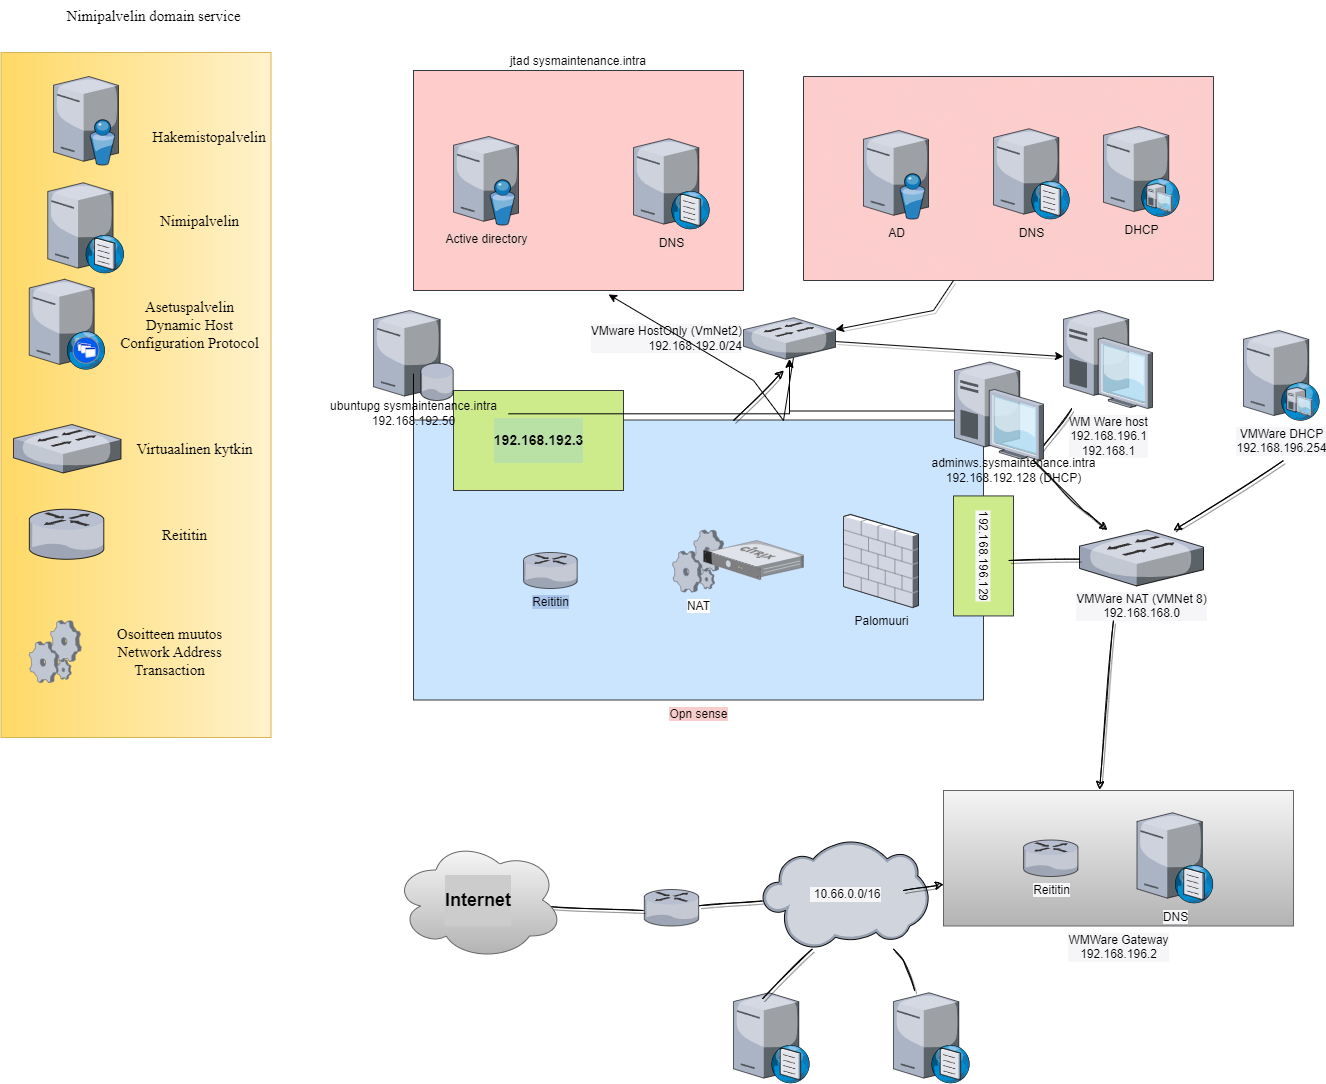

The diagram above was exported from draw.io. Its source (the exported page's mxGraphModel, read from the mxfile embedded in the PNG):
<mxGraphModel dx="2268" dy="2040" grid="1" gridSize="10" guides="1" tooltips="1" connect="1" arrows="1" fold="1" page="1" pageScale="1" pageWidth="850" pageHeight="1100" math="0" shadow="0">
  <root>
    <mxCell id="0" />
    <mxCell id="1" parent="0" />
    <mxCell id="-hYhXtHEnk8HTK1MAipM-5" value="&lt;span style=&quot;background-color: rgb(255, 255, 255);&quot;&gt;jtad sysmaintenance.intra&lt;br&gt;&lt;/span&gt;" style="rounded=0;whiteSpace=wrap;html=1;labelBackgroundColor=#030303;glass=0;fillColor=#ffcccc;strokeColor=#36393d;labelPosition=center;verticalLabelPosition=top;align=center;verticalAlign=bottom;" parent="1" vertex="1">
      <mxGeometry x="40" y="50" width="330" height="220" as="geometry" />
    </mxCell>
    <mxCell id="-hYhXtHEnk8HTK1MAipM-6" value="Active directory" style="verticalLabelPosition=bottom;sketch=0;aspect=fixed;html=1;verticalAlign=top;strokeColor=none;align=center;outlineConnect=0;shape=mxgraph.citrix.directory_server;glass=0;labelBackgroundColor=#F8CECC;fontColor=#000000;" parent="1" vertex="1">
      <mxGeometry x="80" y="116" width="65" height="88.5" as="geometry" />
    </mxCell>
    <mxCell id="-hYhXtHEnk8HTK1MAipM-7" value="DNS" style="verticalLabelPosition=bottom;sketch=0;aspect=fixed;html=1;verticalAlign=top;strokeColor=none;align=center;outlineConnect=0;shape=mxgraph.citrix.dns_server;glass=0;labelBackgroundColor=#F8CECC;fontColor=#000000;" parent="1" vertex="1">
      <mxGeometry x="260" y="116" width="76.5" height="92.5" as="geometry" />
    </mxCell>
    <mxCell id="-hYhXtHEnk8HTK1MAipM-8" value="" style="verticalLabelPosition=bottom;verticalAlign=top;html=1;shape=mxgraph.basic.patternFillRect;fillStyle=diagGrid;step=5;fillStrokeWidth=0.2;fillStrokeColor=#dddddd;glass=0;labelBackgroundColor=#F8CECC;fillColor=#ffcccc;strokeColor=#36393d;" parent="1" vertex="1">
      <mxGeometry x="430" y="56" width="410" height="204" as="geometry" />
    </mxCell>
    <mxCell id="-hYhXtHEnk8HTK1MAipM-9" value="AD" style="verticalLabelPosition=bottom;sketch=0;aspect=fixed;html=1;verticalAlign=top;strokeColor=none;align=center;outlineConnect=0;shape=mxgraph.citrix.directory_server;glass=0;labelBackgroundColor=#F8CECC;fontColor=#000000;" parent="1" vertex="1">
      <mxGeometry x="490" y="110" width="65" height="88.5" as="geometry" />
    </mxCell>
    <mxCell id="-hYhXtHEnk8HTK1MAipM-10" value="DNS" style="verticalLabelPosition=bottom;sketch=0;aspect=fixed;html=1;verticalAlign=top;strokeColor=none;align=center;outlineConnect=0;shape=mxgraph.citrix.dns_server;glass=0;labelBackgroundColor=#F8CECC;fontColor=#000000;" parent="1" vertex="1">
      <mxGeometry x="620" y="106" width="76.5" height="92.5" as="geometry" />
    </mxCell>
    <mxCell id="-hYhXtHEnk8HTK1MAipM-11" value="DHCP" style="verticalLabelPosition=bottom;sketch=0;aspect=fixed;html=1;verticalAlign=top;strokeColor=none;align=center;outlineConnect=0;shape=mxgraph.citrix.dhcp_server;glass=0;labelBackgroundColor=#F8CECC;fontColor=#000000;" parent="1" vertex="1">
      <mxGeometry x="730" y="106" width="76" height="90" as="geometry" />
    </mxCell>
    <mxCell id="-hYhXtHEnk8HTK1MAipM-12" value="Opn sense" style="verticalLabelPosition=bottom;verticalAlign=top;html=1;shape=mxgraph.basic.rect;fillColor2=none;strokeWidth=1;size=20;indent=5;glass=0;labelBackgroundColor=#F8CECC;fillColor=#cce5ff;strokeColor=#36393d;" parent="1" vertex="1">
      <mxGeometry x="40" y="399.5" width="570" height="280" as="geometry" />
    </mxCell>
    <mxCell id="-hYhXtHEnk8HTK1MAipM-13" value="&lt;span style=&quot;background-color: rgb(204, 229, 255);&quot;&gt;Palomuuri&lt;/span&gt;" style="verticalLabelPosition=bottom;sketch=0;aspect=fixed;html=1;verticalAlign=top;strokeColor=none;align=center;outlineConnect=0;shape=mxgraph.citrix.firewall;glass=0;labelBackgroundColor=#FFFFFF;fontColor=#000000;" parent="1" vertex="1">
      <mxGeometry x="470" y="494" width="75" height="93" as="geometry" />
    </mxCell>
    <mxCell id="-hYhXtHEnk8HTK1MAipM-14" value="&lt;span style=&quot;background-color: rgb(169, 196, 235);&quot;&gt;Reititin&lt;/span&gt;" style="verticalLabelPosition=bottom;sketch=0;aspect=fixed;html=1;verticalAlign=top;strokeColor=none;align=center;outlineConnect=0;shape=mxgraph.citrix.router;glass=0;labelBackgroundColor=#FFFFFF;fontColor=#000000;" parent="1" vertex="1">
      <mxGeometry x="150" y="532" width="54.25" height="36" as="geometry" />
    </mxCell>
    <mxCell id="-hYhXtHEnk8HTK1MAipM-15" value="NAT" style="verticalLabelPosition=bottom;sketch=0;aspect=fixed;html=1;verticalAlign=top;strokeColor=none;align=center;outlineConnect=0;shape=mxgraph.citrix.process;glass=0;labelBackgroundColor=#FFFFFF;fontColor=#000000;" parent="1" vertex="1">
      <mxGeometry x="299" y="509.5" width="52" height="62" as="geometry" />
    </mxCell>
    <mxCell id="-hYhXtHEnk8HTK1MAipM-17" value="&amp;nbsp;10.66.0.0/16" style="verticalLabelPosition=middle;sketch=0;aspect=fixed;html=1;verticalAlign=middle;strokeColor=none;align=center;outlineConnect=0;shape=mxgraph.citrix.cloud;glass=0;labelBackgroundColor=#F6F6F8;fontColor=#000000;labelPosition=center;" parent="1" vertex="1">
      <mxGeometry x="388.95000000000005" y="820" width="166.05" height="108.37" as="geometry" />
    </mxCell>
    <mxCell id="-hYhXtHEnk8HTK1MAipM-18" value="VMWare NAT (VMNet 8)&lt;br&gt;192.168.168.0" style="verticalLabelPosition=bottom;sketch=0;aspect=fixed;html=1;verticalAlign=top;strokeColor=none;align=center;outlineConnect=0;shape=mxgraph.citrix.switch;glass=0;labelBackgroundColor=#F6F6F8;fontColor=#000000;" parent="1" vertex="1">
      <mxGeometry x="706" y="509.5" width="124" height="55.93" as="geometry" />
    </mxCell>
    <mxCell id="-hYhXtHEnk8HTK1MAipM-19" value="VMware HostOnly (VmNet2)&lt;br&gt;192.168.192.0/24" style="verticalLabelPosition=middle;sketch=0;aspect=fixed;html=1;verticalAlign=middle;strokeColor=none;align=right;outlineConnect=0;shape=mxgraph.citrix.switch;glass=0;labelBackgroundColor=#F6F6F8;fontColor=#000000;labelPosition=left;" parent="1" vertex="1">
      <mxGeometry x="370" y="297.25" width="92" height="41.5" as="geometry" />
    </mxCell>
    <mxCell id="-hYhXtHEnk8HTK1MAipM-20" value="&lt;h3&gt;192.168.192.3&lt;/h3&gt;" style="verticalLabelPosition=middle;verticalAlign=middle;html=1;shape=mxgraph.basic.rect;fillColor2=none;strokeWidth=1;size=20;indent=5;glass=0;labelBackgroundColor=#B9E0A5;fillColor=#cdeb8b;strokeColor=#36393d;labelPosition=center;align=center;" parent="1" vertex="1">
      <mxGeometry x="80" y="370" width="170" height="100" as="geometry" />
    </mxCell>
    <mxCell id="-hYhXtHEnk8HTK1MAipM-21" value="192.168.196.129" style="verticalLabelPosition=middle;verticalAlign=middle;html=1;shape=mxgraph.basic.rect;fillColor2=none;strokeWidth=1;size=20;indent=5;glass=0;labelBackgroundColor=#F6F6F8;rotation=90;labelPosition=center;align=center;fillColor=#cdeb8b;strokeColor=#36393d;" parent="1" vertex="1">
      <mxGeometry x="550" y="505.43" width="120" height="60" as="geometry" />
    </mxCell>
    <mxCell id="-hYhXtHEnk8HTK1MAipM-24" value="WMWare Gateway &lt;br&gt;192.168.196.2" style="verticalLabelPosition=bottom;verticalAlign=top;html=1;shape=mxgraph.basic.rect;fillColor2=none;strokeWidth=1;size=20;indent=5;glass=0;labelBackgroundColor=#F6F6F8;fillStyle=auto;fillColor=#f5f5f5;strokeColor=#666666;gradientColor=#b3b3b3;" parent="1" vertex="1">
      <mxGeometry x="570" y="770" width="350" height="135.5" as="geometry" />
    </mxCell>
    <mxCell id="-hYhXtHEnk8HTK1MAipM-23" value="Reititin" style="verticalLabelPosition=bottom;sketch=0;aspect=fixed;html=1;verticalAlign=top;strokeColor=none;align=center;outlineConnect=0;shape=mxgraph.citrix.router;glass=0;labelBackgroundColor=#F6F6F8;fontColor=#000000;" parent="1" vertex="1">
      <mxGeometry x="650" y="819.5" width="55" height="36.5" as="geometry" />
    </mxCell>
    <mxCell id="-hYhXtHEnk8HTK1MAipM-22" value="DNS" style="verticalLabelPosition=bottom;sketch=0;aspect=fixed;html=1;verticalAlign=top;strokeColor=none;align=center;outlineConnect=0;shape=mxgraph.citrix.dns_server;glass=0;labelBackgroundColor=#F6F6F8;fontColor=#000000;" parent="1" vertex="1">
      <mxGeometry x="763.5" y="790" width="76.5" height="92.5" as="geometry" />
    </mxCell>
    <mxCell id="-hYhXtHEnk8HTK1MAipM-26" value="VMWare DHCP&lt;br&gt;192.168.196.254" style="verticalLabelPosition=bottom;sketch=0;aspect=fixed;html=1;verticalAlign=top;strokeColor=none;align=center;outlineConnect=0;shape=mxgraph.citrix.dhcp_server;glass=0;labelBackgroundColor=#F6F6F8;fillStyle=auto;fontColor=#000000;" parent="1" vertex="1">
      <mxGeometry x="870" y="310" width="76" height="90" as="geometry" />
    </mxCell>
    <mxCell id="-hYhXtHEnk8HTK1MAipM-27" value="WM Ware host&lt;br&gt;192.168.196.1&lt;br&gt;192.168.1" style="verticalLabelPosition=bottom;sketch=0;aspect=fixed;html=1;verticalAlign=top;strokeColor=none;align=center;outlineConnect=0;shape=mxgraph.citrix.desktop;glass=0;labelBackgroundColor=#F6F6F8;fillStyle=auto;fontColor=#000000;" parent="1" vertex="1">
      <mxGeometry x="690" y="290" width="89" height="98" as="geometry" />
    </mxCell>
    <mxCell id="-hYhXtHEnk8HTK1MAipM-29" value="" style="verticalLabelPosition=bottom;sketch=0;aspect=fixed;html=1;verticalAlign=top;strokeColor=none;align=center;outlineConnect=0;shape=mxgraph.citrix.router;glass=0;labelBackgroundColor=#F6F6F8;fillStyle=auto;fontColor=#000000;" parent="1" vertex="1">
      <mxGeometry x="270.75" y="869" width="55" height="36.5" as="geometry" />
    </mxCell>
    <mxCell id="-hYhXtHEnk8HTK1MAipM-30" value="" style="endArrow=classic;html=1;fontColor=#000000;entryX=0.591;entryY=1.018;entryDx=0;entryDy=0;entryPerimeter=0;rounded=0;exitX=0.543;exitY=0.964;exitDx=0;exitDy=0;exitPerimeter=0;" parent="1" source="-hYhXtHEnk8HTK1MAipM-19" target="-hYhXtHEnk8HTK1MAipM-5" edge="1">
      <mxGeometry width="50" height="50" relative="1" as="geometry">
        <mxPoint x="410" y="370" as="sourcePoint" />
        <mxPoint x="320" y="300" as="targetPoint" />
        <Array as="points">
          <mxPoint x="410" y="400" />
          <mxPoint x="380" y="360" />
        </Array>
      </mxGeometry>
    </mxCell>
    <mxCell id="-hYhXtHEnk8HTK1MAipM-31" value="" style="endArrow=classic;html=1;rounded=0;fontColor=#000000;shadow=1;" parent="1" source="-hYhXtHEnk8HTK1MAipM-19" target="-hYhXtHEnk8HTK1MAipM-27" edge="1">
      <mxGeometry width="50" height="50" relative="1" as="geometry">
        <mxPoint x="440" y="370" as="sourcePoint" />
        <mxPoint x="510" y="380" as="targetPoint" />
      </mxGeometry>
    </mxCell>
    <mxCell id="-hYhXtHEnk8HTK1MAipM-32" value="" style="endArrow=classic;html=1;rounded=0;shadow=1;fontColor=#000000;" parent="1" target="-hYhXtHEnk8HTK1MAipM-19" edge="1">
      <mxGeometry width="50" height="50" relative="1" as="geometry">
        <mxPoint x="580" y="260" as="sourcePoint" />
        <mxPoint x="520" y="340" as="targetPoint" />
        <Array as="points">
          <mxPoint x="560" y="290" />
        </Array>
      </mxGeometry>
    </mxCell>
    <mxCell id="-hYhXtHEnk8HTK1MAipM-33" value="" style="endArrow=classic;html=1;rounded=0;shadow=1;fontColor=#000000;sketch=1;curveFitting=1;jiggle=2;" parent="1" source="-hYhXtHEnk8HTK1MAipM-27" target="-hYhXtHEnk8HTK1MAipM-18" edge="1">
      <mxGeometry width="50" height="50" relative="1" as="geometry">
        <mxPoint x="720" y="438" as="sourcePoint" />
        <mxPoint x="770" y="388" as="targetPoint" />
        <Array as="points">
          <mxPoint x="660" y="440" />
          <mxPoint x="710" y="490" />
        </Array>
      </mxGeometry>
    </mxCell>
    <mxCell id="-hYhXtHEnk8HTK1MAipM-34" value="" style="endArrow=classic;html=1;rounded=0;shadow=1;sketch=1;fontColor=#000000;" parent="1" edge="1">
      <mxGeometry width="50" height="50" relative="1" as="geometry">
        <mxPoint x="360" y="400" as="sourcePoint" />
        <mxPoint x="410" y="350" as="targetPoint" />
      </mxGeometry>
    </mxCell>
    <mxCell id="-hYhXtHEnk8HTK1MAipM-35" value="" style="endArrow=classic;html=1;rounded=0;shadow=1;sketch=1;fontColor=#000000;" parent="1" target="-hYhXtHEnk8HTK1MAipM-24" edge="1">
      <mxGeometry width="50" height="50" relative="1" as="geometry">
        <mxPoint x="530" y="870" as="sourcePoint" />
        <mxPoint x="580" y="820" as="targetPoint" />
      </mxGeometry>
    </mxCell>
    <mxCell id="-hYhXtHEnk8HTK1MAipM-36" value="" style="endArrow=classic;html=1;rounded=0;shadow=1;sketch=1;fontColor=#000000;entryX=0.446;entryY=-0.007;entryDx=0;entryDy=0;entryPerimeter=0;" parent="1" target="-hYhXtHEnk8HTK1MAipM-24" edge="1">
      <mxGeometry width="50" height="50" relative="1" as="geometry">
        <mxPoint x="740" y="600" as="sourcePoint" />
        <mxPoint x="770" y="610" as="targetPoint" />
      </mxGeometry>
    </mxCell>
    <mxCell id="-hYhXtHEnk8HTK1MAipM-37" value="" style="endArrow=classic;html=1;rounded=0;shadow=1;sketch=1;fontColor=#000000;" parent="1" edge="1">
      <mxGeometry width="50" height="50" relative="1" as="geometry">
        <mxPoint x="910" y="440" as="sourcePoint" />
        <mxPoint x="800" y="510" as="targetPoint" />
      </mxGeometry>
    </mxCell>
    <mxCell id="-hYhXtHEnk8HTK1MAipM-39" value="" style="endArrow=none;html=1;rounded=0;shadow=1;sketch=1;fontColor=#000000;" parent="1" source="-hYhXtHEnk8HTK1MAipM-29" target="-hYhXtHEnk8HTK1MAipM-17" edge="1">
      <mxGeometry width="50" height="50" relative="1" as="geometry">
        <mxPoint x="338.95" y="899.18" as="sourcePoint" />
        <mxPoint x="388.95" y="849.18" as="targetPoint" />
      </mxGeometry>
    </mxCell>
    <mxCell id="-hYhXtHEnk8HTK1MAipM-40" value="" style="endArrow=none;html=1;rounded=0;shadow=1;sketch=1;fontColor=#000000;" parent="1" edge="1">
      <mxGeometry width="50" height="50" relative="1" as="geometry">
        <mxPoint x="177.91000000000008" y="886.2087820174486" as="sourcePoint" />
        <mxPoint x="270" y="890" as="targetPoint" />
      </mxGeometry>
    </mxCell>
    <mxCell id="-hYhXtHEnk8HTK1MAipM-41" value="&lt;h2&gt;&lt;b&gt;Internet&lt;/b&gt;&lt;/h2&gt;" style="ellipse;shape=cloud;whiteSpace=wrap;html=1;glass=0;labelBackgroundColor=#CCCCCC;fillStyle=auto;strokeColor=#666666;fillColor=#f5f5f5;gradientColor=#b3b3b3;" parent="1" vertex="1">
      <mxGeometry x="20" y="819.5" width="170" height="120" as="geometry" />
    </mxCell>
    <mxCell id="-hYhXtHEnk8HTK1MAipM-42" value="" style="verticalLabelPosition=bottom;sketch=0;aspect=fixed;html=1;verticalAlign=top;strokeColor=none;align=center;outlineConnect=0;shape=mxgraph.citrix.dns_server;glass=0;labelBackgroundColor=#CCCCCC;fillStyle=auto;fontColor=#000000;" parent="1" vertex="1">
      <mxGeometry x="360" y="970" width="76.5" height="92.5" as="geometry" />
    </mxCell>
    <mxCell id="-hYhXtHEnk8HTK1MAipM-43" value="" style="verticalLabelPosition=bottom;sketch=0;aspect=fixed;html=1;verticalAlign=top;strokeColor=none;align=center;outlineConnect=0;shape=mxgraph.citrix.dns_server;glass=0;labelBackgroundColor=#CCCCCC;fillStyle=auto;fontColor=#000000;" parent="1" vertex="1">
      <mxGeometry x="520" y="970" width="76.5" height="92.5" as="geometry" />
    </mxCell>
    <mxCell id="-hYhXtHEnk8HTK1MAipM-44" value="" style="endArrow=none;html=1;rounded=0;shadow=1;sketch=1;fontColor=#000000;" parent="1" source="-hYhXtHEnk8HTK1MAipM-17" target="-hYhXtHEnk8HTK1MAipM-43" edge="1">
      <mxGeometry width="50" height="50" relative="1" as="geometry">
        <mxPoint x="505" y="939.5" as="sourcePoint" />
        <mxPoint x="555" y="889.5" as="targetPoint" />
        <Array as="points">
          <mxPoint x="530" y="940" />
        </Array>
      </mxGeometry>
    </mxCell>
    <mxCell id="-hYhXtHEnk8HTK1MAipM-45" value="" style="endArrow=none;html=1;rounded=0;shadow=1;sketch=1;fontColor=#000000;" parent="1" edge="1">
      <mxGeometry width="50" height="50" relative="1" as="geometry">
        <mxPoint x="388.95" y="978.37" as="sourcePoint" />
        <mxPoint x="438.95" y="928.37" as="targetPoint" />
      </mxGeometry>
    </mxCell>
    <mxCell id="-hYhXtHEnk8HTK1MAipM-49" value="" style="endArrow=none;html=1;rounded=0;shadow=1;sketch=1;fontColor=#000000;exitX=0.538;exitY=0.083;exitDx=0;exitDy=0;exitPerimeter=0;" parent="1" source="-hYhXtHEnk8HTK1MAipM-21" target="-hYhXtHEnk8HTK1MAipM-18" edge="1">
      <mxGeometry width="50" height="50" relative="1" as="geometry">
        <mxPoint x="660" y="562.46" as="sourcePoint" />
        <mxPoint x="710" y="512.46" as="targetPoint" />
      </mxGeometry>
    </mxCell>
    <mxCell id="-hYhXtHEnk8HTK1MAipM-61" value="" style="verticalLabelPosition=bottom;sketch=0;aspect=fixed;html=1;verticalAlign=top;strokeColor=none;align=center;outlineConnect=0;shape=mxgraph.citrix.netscaler_gateway;glass=0;labelBackgroundColor=#CCCCCC;fillStyle=auto;fontFamily=Times New Roman;fontSize=15;fontColor=#000000;" parent="1" vertex="1">
      <mxGeometry x="330" y="520" width="100" height="39" as="geometry" />
    </mxCell>
    <mxCell id="-hYhXtHEnk8HTK1MAipM-58" value="Nimipalvelin domain service" style="text;html=1;align=center;verticalAlign=middle;resizable=0;points=[];autosize=1;strokeColor=none;fillColor=none;fontFamily=Times New Roman;fontColor=#000000;fontSize=15;" parent="1" vertex="1">
      <mxGeometry x="-320" y="-20" width="200" height="30" as="geometry" />
    </mxCell>
    <mxCell id="-hYhXtHEnk8HTK1MAipM-70" value="" style="rounded=0;whiteSpace=wrap;html=1;glass=0;labelBackgroundColor=#CCCCCC;fillStyle=auto;strokeColor=#d6b656;fontFamily=Times New Roman;fontSize=15;rotation=90;fillColor=#fff2cc;gradientColor=#ffd966;" parent="1" vertex="1">
      <mxGeometry x="-580" y="239.5" width="685" height="270" as="geometry" />
    </mxCell>
    <mxCell id="-hYhXtHEnk8HTK1MAipM-50" value="Hakemistopalvelin" style="text;align=center;verticalAlign=middle;resizable=0;points=[];autosize=1;strokeColor=none;fillColor=none;fontColor=#000000;fontFamily=Times New Roman;fontSize=15;" parent="1" vertex="1">
      <mxGeometry x="-234" y="100" width="140" height="30" as="geometry" />
    </mxCell>
    <mxCell id="-hYhXtHEnk8HTK1MAipM-51" value="" style="verticalLabelPosition=bottom;sketch=0;aspect=fixed;html=1;verticalAlign=top;strokeColor=none;align=center;outlineConnect=0;shape=mxgraph.citrix.directory_server;glass=0;labelBackgroundColor=#F8CECC;fontColor=#000000;" parent="1" vertex="1">
      <mxGeometry x="-320" y="56" width="65" height="88.5" as="geometry" />
    </mxCell>
    <mxCell id="-hYhXtHEnk8HTK1MAipM-55" value="" style="verticalLabelPosition=bottom;sketch=0;aspect=fixed;html=1;verticalAlign=top;strokeColor=none;align=center;outlineConnect=0;shape=mxgraph.citrix.dns_server;glass=0;labelBackgroundColor=#F8CECC;fontColor=#000000;" parent="1" vertex="1">
      <mxGeometry x="-325.76000000000005" y="160" width="76.5" height="92.5" as="geometry" />
    </mxCell>
    <mxCell id="-hYhXtHEnk8HTK1MAipM-59" value="" style="verticalLabelPosition=bottom;sketch=0;aspect=fixed;html=1;verticalAlign=top;strokeColor=none;align=center;outlineConnect=0;shape=mxgraph.citrix.xenapp_web;glass=0;labelBackgroundColor=#CCCCCC;fillStyle=auto;fontFamily=Times New Roman;fontSize=15;fontColor=#000000;" parent="1" vertex="1">
      <mxGeometry x="-344.24" y="258.75" width="76" height="90" as="geometry" />
    </mxCell>
    <mxCell id="-hYhXtHEnk8HTK1MAipM-60" value="Asetuspalvelin&lt;br&gt;Dynamic Host&lt;br&gt;Configuration Protocol" style="text;html=1;align=center;verticalAlign=middle;resizable=0;points=[];autosize=1;strokeColor=none;fillColor=none;fontSize=15;fontFamily=Times New Roman;fontColor=#000000;" parent="1" vertex="1">
      <mxGeometry x="-264.24" y="268.75" width="160" height="70" as="geometry" />
    </mxCell>
    <mxCell id="-hYhXtHEnk8HTK1MAipM-63" value="Virtuaalinen kytkin" style="text;html=1;align=center;verticalAlign=middle;resizable=0;points=[];autosize=1;strokeColor=none;fillColor=none;fontSize=15;fontFamily=Times New Roman;fontColor=#000000;" parent="1" vertex="1">
      <mxGeometry x="-249.26000000000002" y="413.24999999999994" width="140" height="30" as="geometry" />
    </mxCell>
    <mxCell id="-hYhXtHEnk8HTK1MAipM-64" value="" style="verticalLabelPosition=bottom;sketch=0;aspect=fixed;html=1;verticalAlign=top;strokeColor=none;align=center;outlineConnect=0;shape=mxgraph.citrix.switch;glass=0;labelBackgroundColor=#CCCCCC;fillStyle=auto;fontFamily=Times New Roman;fontSize=15;fontColor=#000000;" parent="1" vertex="1">
      <mxGeometry x="-360" y="404" width="107.52" height="48.5" as="geometry" />
    </mxCell>
    <mxCell id="-hYhXtHEnk8HTK1MAipM-65" value="" style="verticalLabelPosition=bottom;sketch=0;aspect=fixed;html=1;verticalAlign=top;strokeColor=none;align=center;outlineConnect=0;shape=mxgraph.citrix.router;glass=0;labelBackgroundColor=#CCCCCC;fillStyle=auto;fontFamily=Times New Roman;fontSize=15;fontColor=#000000;" parent="1" vertex="1">
      <mxGeometry x="-344.24" y="488.75" width="75.34" height="50" as="geometry" />
    </mxCell>
    <mxCell id="-hYhXtHEnk8HTK1MAipM-66" value="Reititin" style="text;html=1;align=center;verticalAlign=middle;resizable=0;points=[];autosize=1;strokeColor=none;fillColor=none;fontSize=15;fontFamily=Times New Roman;fontColor=#000000;" parent="1" vertex="1">
      <mxGeometry x="-224.24" y="498.75" width="70" height="30" as="geometry" />
    </mxCell>
    <mxCell id="-hYhXtHEnk8HTK1MAipM-71" value="Nimipalvelin" style="text;html=1;align=center;verticalAlign=middle;resizable=0;points=[];autosize=1;strokeColor=none;fillColor=none;fontSize=15;fontFamily=Times New Roman;fontColor=#000000;" parent="1" vertex="1">
      <mxGeometry x="-224.24" y="185" width="100" height="30" as="geometry" />
    </mxCell>
    <mxCell id="-hYhXtHEnk8HTK1MAipM-72" value="" style="verticalLabelPosition=bottom;sketch=0;aspect=fixed;html=1;verticalAlign=top;strokeColor=none;align=center;outlineConnect=0;shape=mxgraph.citrix.process;glass=0;labelBackgroundColor=#CCCCCC;fillStyle=auto;fontFamily=Times New Roman;fontSize=15;fontColor=#000000;" parent="1" vertex="1">
      <mxGeometry x="-344.24" y="600" width="52" height="62" as="geometry" />
    </mxCell>
    <mxCell id="-hYhXtHEnk8HTK1MAipM-73" value="Osoitteen muutos&lt;br&gt;Network Address&lt;br&gt;Transaction" style="text;html=1;align=center;verticalAlign=middle;resizable=0;points=[];autosize=1;strokeColor=none;fillColor=none;fontSize=15;fontFamily=Times New Roman;fontColor=#000000;" parent="1" vertex="1">
      <mxGeometry x="-268.9" y="596" width="130" height="70" as="geometry" />
    </mxCell>
    <mxCell id="rMvKvYmFwnb2XYyrRVQW-3" value="" style="edgeStyle=orthogonalEdgeStyle;rounded=0;orthogonalLoop=1;jettySize=auto;html=1;startArrow=none;" edge="1" parent="1" source="rMvKvYmFwnb2XYyrRVQW-2" target="-hYhXtHEnk8HTK1MAipM-19">
      <mxGeometry relative="1" as="geometry">
        <mxPoint x="350" y="340" as="targetPoint" />
      </mxGeometry>
    </mxCell>
    <mxCell id="rMvKvYmFwnb2XYyrRVQW-1" value="" style="verticalLabelPosition=bottom;sketch=0;aspect=fixed;html=1;verticalAlign=top;strokeColor=none;align=center;outlineConnect=0;shape=mxgraph.citrix.database_server;" vertex="1" parent="1">
      <mxGeometry y="290" width="80" height="90" as="geometry" />
    </mxCell>
    <mxCell id="rMvKvYmFwnb2XYyrRVQW-2" value="ubuntupg sysmaintenance.intra&lt;br&gt;192.168.192.50" style="text;html=1;align=center;verticalAlign=middle;resizable=0;points=[];autosize=1;strokeColor=none;fillColor=none;rounded=0;" vertex="1" parent="1">
      <mxGeometry x="-55" y="373.25" width="190" height="40" as="geometry" />
    </mxCell>
    <mxCell id="rMvKvYmFwnb2XYyrRVQW-5" value="" style="edgeStyle=orthogonalEdgeStyle;rounded=0;orthogonalLoop=1;jettySize=auto;html=1;endArrow=none;" edge="1" parent="1" source="rMvKvYmFwnb2XYyrRVQW-1" target="rMvKvYmFwnb2XYyrRVQW-2">
      <mxGeometry relative="1" as="geometry">
        <mxPoint x="40" y="380" as="sourcePoint" />
        <mxPoint x="165" y="370" as="targetPoint" />
      </mxGeometry>
    </mxCell>
    <mxCell id="rMvKvYmFwnb2XYyrRVQW-8" style="edgeStyle=orthogonalEdgeStyle;rounded=0;orthogonalLoop=1;jettySize=auto;html=1;" edge="1" parent="1" source="rMvKvYmFwnb2XYyrRVQW-6" target="-hYhXtHEnk8HTK1MAipM-19">
      <mxGeometry relative="1" as="geometry" />
    </mxCell>
    <mxCell id="rMvKvYmFwnb2XYyrRVQW-6" value="" style="verticalLabelPosition=bottom;sketch=0;aspect=fixed;html=1;verticalAlign=top;strokeColor=none;align=center;outlineConnect=0;shape=mxgraph.citrix.desktop;rounded=0;" vertex="1" parent="1">
      <mxGeometry x="581" y="341.5" width="89" height="98" as="geometry" />
    </mxCell>
    <mxCell id="rMvKvYmFwnb2XYyrRVQW-7" value="adminws.sysmaintenance.intra&lt;br&gt;192.168.192.128 (DHCP)" style="text;html=1;align=center;verticalAlign=middle;resizable=0;points=[];autosize=1;strokeColor=none;fillColor=none;" vertex="1" parent="1">
      <mxGeometry x="545" y="430" width="190" height="40" as="geometry" />
    </mxCell>
  </root>
</mxGraphModel>